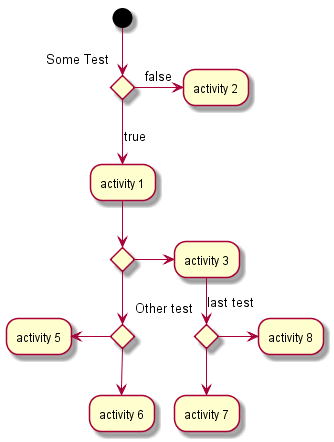

The diagram above was rendered by PlantUML. Its source (embedded in the PNG):
@startuml

(*) --> if "Some Test" then

  -->[true] "activity 1"
  
  if "" then
    -> "activity 3" as a3
  else
    if "Other test" then
      -left-> "activity 5"
    else
      --> "activity 6"
    endif
  endif
  
else

  ->[false] "activity 2"
  
endif

a3 --> if "last test" then
  --> "activity 7"
else
  -> "activity 8"
endif

@enduml